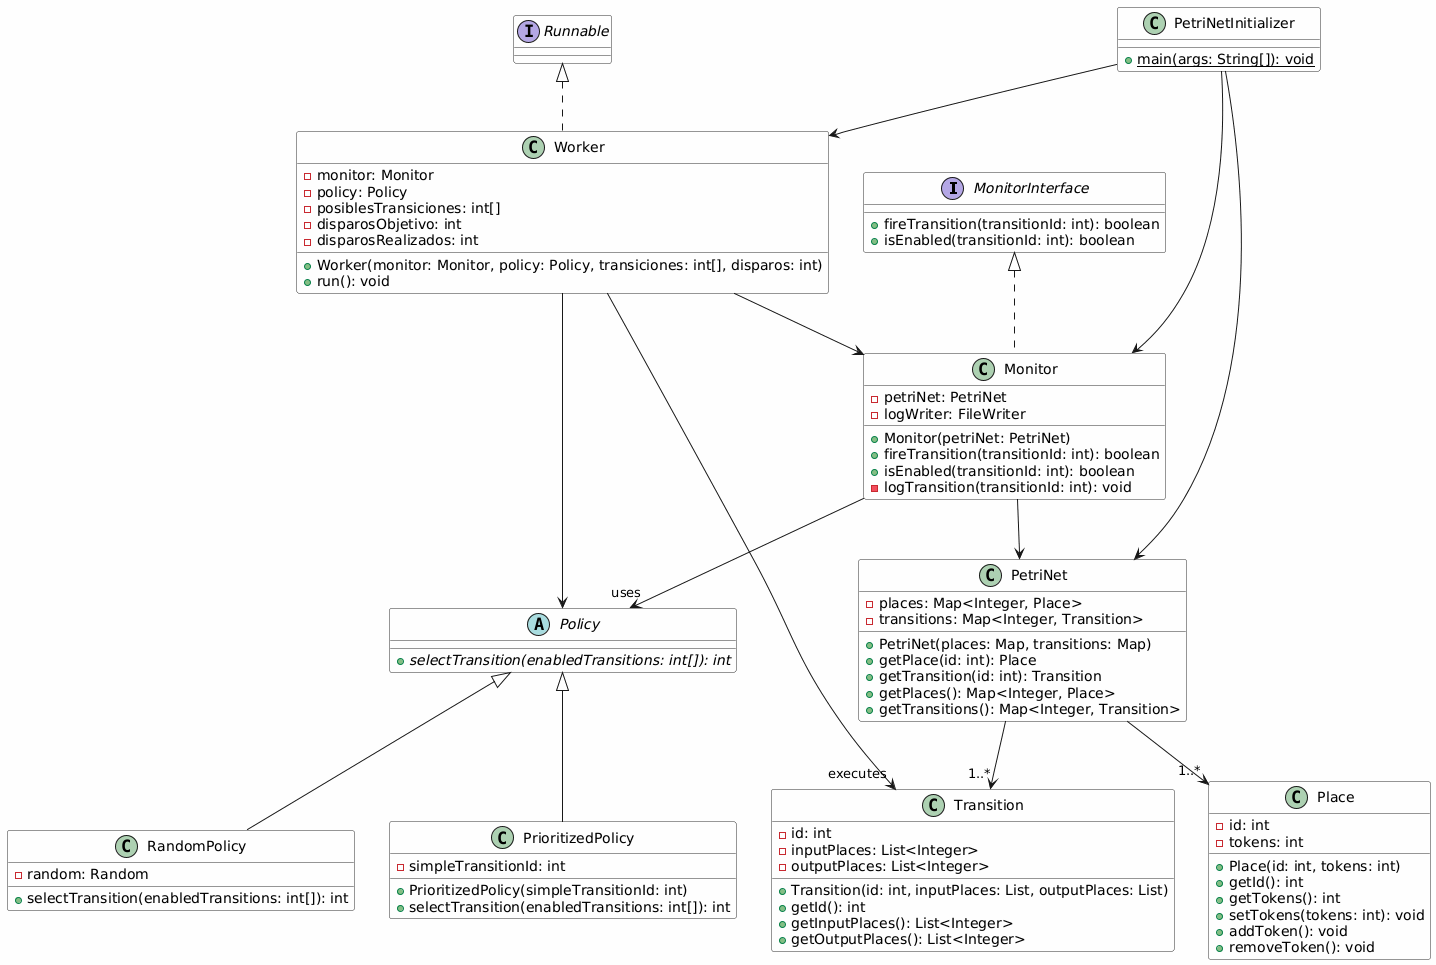

The diagram above was rendered by PlantUML. Its source (embedded in the PNG):
@startuml
skinparam backgroundColor #FEFEFE
skinparam classBackgroundColor #F8F8F8
skinparam classBorderColor #333333

' Interfaces
interface MonitorInterface {
    + fireTransition(transitionId: int): boolean
    + isEnabled(transitionId: int): boolean
}

' Clases principales del Petri Net
class PetriNet {
    - places: Map<Integer, Place>
    - transitions: Map<Integer, Transition>
    + PetriNet(places: Map, transitions: Map)
    + getPlace(id: int): Place
    + getTransition(id: int): Transition
    + getPlaces(): Map<Integer, Place>
    + getTransitions(): Map<Integer, Transition>
}

class Place {
    - id: int
    - tokens: int
    + Place(id: int, tokens: int)
    + getId(): int
    + getTokens(): int
    + setTokens(tokens: int): void
    + addToken(): void
    + removeToken(): void
}

class Transition {
    - id: int
    - inputPlaces: List<Integer>
    - outputPlaces: List<Integer>
    + Transition(id: int, inputPlaces: List, outputPlaces: List)
    + getId(): int
    + getInputPlaces(): List<Integer>
    + getOutputPlaces(): List<Integer>
}

' Monitor
class Monitor implements MonitorInterface {
    - petriNet: PetriNet
    - logWriter: FileWriter
    + Monitor(petriNet: PetriNet)
    + fireTransition(transitionId: int): boolean
    + isEnabled(transitionId: int): boolean
    - logTransition(transitionId: int): void
}

' Policies (Patrón Strategy)
abstract class Policy {
    {abstract} + selectTransition(enabledTransitions: int[]): int
}

class RandomPolicy extends Policy {
    - random: Random
    + selectTransition(enabledTransitions: int[]): int
}

class PrioritizedPolicy extends Policy {
    - simpleTransitionId: int
    + PrioritizedPolicy(simpleTransitionId: int)
    + selectTransition(enabledTransitions: int[]): int
}

' Worker
class Worker implements Runnable {
    - monitor: Monitor
    - policy: Policy
    - posiblesTransiciones: int[]
    - disparosObjetivo: int
    - disparosRealizados: int
    + Worker(monitor: Monitor, policy: Policy, transiciones: int[], disparos: int)
    + run(): void
}

' Inicializador
class PetriNetInitializer {
    + {static} main(args: String[]): void
}

' Relaciones
PetriNet --> "1..*" Place
PetriNet --> "1..*" Transition
Monitor --> PetriNet
Monitor --> "uses" Policy
Worker --> Monitor
Worker --> Policy
Worker --> "executes" Transition
PetriNetInitializer --> PetriNet
PetriNetInitializer --> Monitor
PetriNetInitializer --> Worker
@enduml